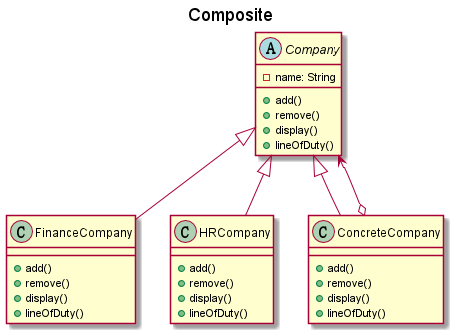

The diagram above was rendered by PlantUML. Its source (embedded in the PNG):
@startuml

title Composite

abstract class Company{
    -name: String
    +add()
    +remove()
    +display()
    +lineOfDuty()
}
class FinanceCompany{
    +add()
    +remove()
    +display()
    +lineOfDuty()
}
class HRCompany{
    +add()
    +remove()
    +display()
    +lineOfDuty()
}
class ConcreteCompany{
    +add()
    +remove()
    +display()
    +lineOfDuty()
}

Company <|-- FinanceCompany
Company <|-- HRCompany
Company <|-- ConcreteCompany

Company <--o ConcreteCompany
@enduml